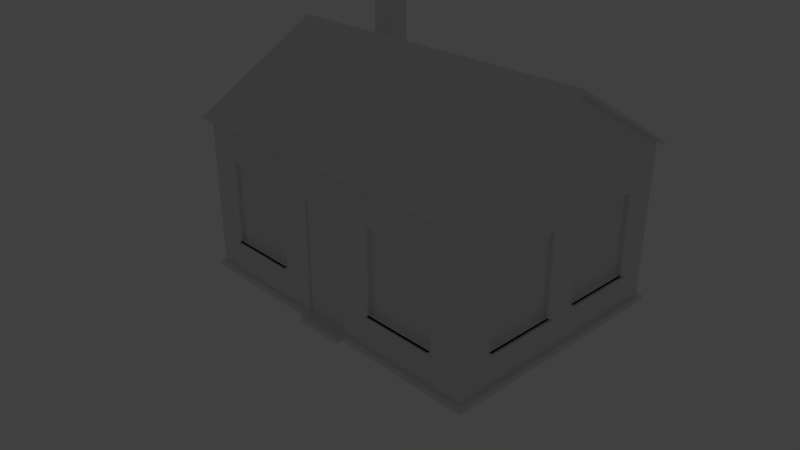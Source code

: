 # Source: Casa_Cliche.blend  (saved by Blender 2.79.0; exported with 4.5.12 LTS)
import bpy
from mathutils import Matrix  # noqa: F401  (used for matrix-valued properties, if any)

bpy.ops.wm.read_factory_settings(use_empty=True)
scene = bpy.context.scene
scene.name = 'Scene'

# ---- collections
col_collection_1 = bpy.data.collections.new('Collection 1'); scene.collection.children.link(col_collection_1)

# ---- world
world_world = bpy.data.worlds.new('World'); scene.world = world_world
world_world.color = (0.05088, 0.05088, 0.05088)
world_world.use_sun_shadow = False
world_world.sun_shadow_jitter_overblur = 0.0
world_world.cycles.sampling_method = 'MANUAL'

# ---- cameras
cam_camera = bpy.data.cameras.new('Camera')
cam_camera.clip_end = 100.0
cam_camera.lens = 35.0
cam_camera.sensor_width = 32.0
cam_camera.sensor_height = 18.0
cam_camera.ortho_scale = 7.314
cam_camera.dof.focus_distance = 0.0
cam_camera.dof.aperture_fstop = 128.0

# ---- lights
light_lamp = bpy.data.lights.new('Lamp', 'POINT')
light_lamp.transmission_factor = 0.0
light_lamp.cutoff_distance = 30.0
light_lamp.energy = 100.0
light_lamp.shadow_buffer_clip_start = 1.001
light_lamp.shadow_soft_size = 0.1
light_lamp.shadow_maximum_resolution = 0.006
light_lamp.use_absolute_resolution = True

# ---- meshes
me_cube = bpy.data.meshes.new('Cube')
me_cube.from_pydata([(1.202, 1.543, -0.9272), (2.89, 1.499, 1.0), (0.5997, 1.543, -0.9273), (-1.093, 1.499, 1.0), (0.6007, 1.543, -1.0), (-1.093, 1.499, 0.9619), (2.89, 1.499, 0.9616), (2.944, 1.499, 1.0), (-1.093, 1.597, 0.9378), (-1.155, 1.499, 1.0), (2.89, 1.597, 0.9378), (2.944, 1.499, 0.9616), (2.944, 1.499, 0.9616), (2.944, 1.499, 0.9616), (-1.155, 1.499, 0.9616), (-1.155, 1.499, 0.9616), (-1.155, 1.499, 0.9616), (-1.093, 1.537, 0.938), (2.89, 1.537, 0.938), (2.944, 1.597, 0.9378), (-1.093, 1.537, 0.938), (2.89, 1.537, 0.938), (-1.093, 1.537, 0.938), (2.89, 1.537, 0.938), (-1.155, 1.597, 0.9378), (2.944, 1.537, 0.938), (2.944, 1.537, 0.938), (2.944, 1.537, 0.938), (-1.155, 1.537, 0.938), (-1.155, 1.537, 0.938), (-1.155, 1.537, 0.938), (-1.093, 1.499, 0.4778), (2.89, 1.499, 0.4778), (-1.093, 1.499, -0.5188), (2.89, 1.499, -0.519), (2.488, 1.499, 0.4778), (2.488, 1.499, -0.5188), (-0.6973, 1.499, -0.5188), (-0.6973, 1.499, 0.4778), (0.2045, 1.499, -0.5188), (0.2045, 1.499, 0.4778), (1.589, 1.499, -0.5188), (1.589, 1.499, 0.4778), (2.488, 1.447, 0.4778), (2.488, 1.447, -0.5188), (1.589, 1.447, -0.5188), (1.589, 1.447, 0.4778), (-0.6973, 1.447, -0.5188), (-0.6973, 1.447, 0.4778), (0.2045, 1.447, -0.5188), (0.2045, 1.447, 0.4778), (-0.6973, 1.547, -0.5188), (0.2045, 1.547, -0.5188), (2.488, 1.547, -0.5188), (1.589, 1.547, -0.5188), (-0.6973, 1.499, -0.5466), (0.2045, 1.499, -0.5466), (-0.6973, 1.547, -0.5466), (0.2045, 1.547, -0.5466), (2.488, 1.499, -0.5467), (1.589, 1.499, -0.5467), (2.488, 1.547, -0.5467), (1.589, 1.547, -0.5467), (2.89, 1.096, -0.519), (2.89, 1.096, 0.4775), (2.89, 0.196, -0.519), (2.89, 0.196, 0.4769), (2.84, 1.096, -0.5188), (2.84, 1.096, 0.4775), (2.84, 0.196, -0.5188), (2.84, 0.196, 0.4769), (2.945, 1.096, -0.5192), (2.945, 0.196, -0.5192), (2.89, 1.096, -0.519), (2.89, 0.196, -0.519), (2.945, 1.096, -0.5192), (2.945, 0.196, -0.5192), (2.89, 1.096, -0.547), (2.89, 0.196, -0.547), (2.944, 1.096, -0.5472), (2.944, 0.196, -0.5472), (2.89, 1.499, -0.9269), (-1.093, 1.499, -0.9276), (2.943, 1.499, -1.0), (2.943, 1.499, -0.9269), (-1.143, 1.499, -1.0), (-1.143, 1.499, -0.9276), (-1.093, 1.543, -1.0), (2.89, 1.543, -1.0), (2.89, 1.543, -0.9269), (-1.093, 1.543, -0.9276), (2.89, 1.543, -1.0), (2.89, 1.543, -0.9269), (2.943, 1.543, -1.0), (2.943, 1.543, -0.9269), (-1.143, 1.543, -1.0), (-1.143, 1.543, -0.9276), (0.6003, 1.499, 0.4778), (0.6003, 1.499, -0.9273), (0.6003, 1.499, -0.5188), (1.201, 1.499, -0.9272), (1.2, 1.543, -1.0), (1.205, 1.499, 0.4778), (1.202, 1.499, -0.5188), (1.202, -1.543, -0.9272), (2.89, -1.499, 1.0), (0.5997, -1.543, -0.9273), (-1.093, -1.499, 1.0), (0.6007, -1.543, -1.0), (-1.093, 0.0, 1.879), (2.89, 0.0, -1.0), (2.89, 0.0, 1.879), (-1.093, -1.499, 0.9619), (2.89, -1.499, 0.9616), (2.89, 0.0, 1.824), (-1.093, 0.0, 1.824), (2.944, 0.0, 1.879), (2.944, -1.499, 1.0), (-1.093, 0.0, 1.879), (2.89, 0.0, 1.879), (-1.155, 0.0, 1.879), (-1.093, -1.597, 0.9378), (-1.093, 0.0, 1.879), (2.89, 0.0, 1.879), (-1.155, -1.499, 1.0), (2.89, -1.597, 0.9378), (2.944, -1.499, 0.9616), (2.944, 0.0, 1.824), (2.944, 0.0, 1.879), (2.944, -1.499, 0.9616), (2.944, 0.0, 1.824), (2.944, 0.0, 1.879), (2.944, -1.499, 0.9616), (2.944, 0.0, 1.824), (-1.155, -1.499, 0.9616), (-1.155, 0.0, 1.824), (-1.155, 0.0, 1.879), (-1.155, -1.499, 0.9616), (-1.155, 0.0, 1.824), (-1.155, 0.0, 1.879), (-1.155, -1.499, 0.9616), (-1.155, 0.0, 1.824), (-1.093, -1.537, 0.938), (2.89, -1.537, 0.938), (2.944, -1.597, 0.9378), (-1.093, -1.537, 0.938), (2.89, -1.537, 0.938), (-1.093, -1.537, 0.938), (2.89, -1.537, 0.938), (-1.155, -1.597, 0.9378), (2.944, -1.537, 0.938), (2.944, -1.537, 0.938), (2.944, -1.537, 0.938), (-1.155, -1.537, 0.938), (-1.155, -1.537, 0.938), (-1.155, -1.537, 0.938), (-1.093, -1.499, 0.4778), (2.89, -1.499, 0.4778), (-1.093, -1.499, -0.5188), (2.89, -1.499, -0.519), (2.488, -1.499, 0.4778), (2.488, -1.499, -0.5188), (-0.6973, -1.499, -0.5188), (-0.6973, -1.499, 0.4778), (0.2045, -1.499, -0.5188), (0.2045, -1.499, 0.4778), (1.589, -1.499, -0.5188), (1.589, -1.499, 0.4778), (2.488, -1.447, 0.4778), (2.488, -1.447, -0.5188), (1.589, -1.447, -0.5188), (1.589, -1.447, 0.4778), (-0.6973, -1.447, -0.5188), (-0.6973, -1.447, 0.4778), (0.2045, -1.447, -0.5188), (0.2045, -1.447, 0.4778), (-0.6973, -1.547, -0.5188), (0.2045, -1.547, -0.5188), (2.488, -1.547, -0.5188), (1.589, -1.547, -0.5188), (-0.6973, -1.499, -0.5466), (0.2045, -1.499, -0.5466), (-0.6973, -1.547, -0.5466), (0.2045, -1.547, -0.5466), (2.488, -1.499, -0.5467), (1.589, -1.499, -0.5467), (2.488, -1.547, -0.5467), (1.589, -1.547, -0.5467), (2.89, 0.0, 0.4768), (2.89, 0.0, -0.519), (2.89, -1.096, -0.519), (2.89, -1.096, 0.4775), (2.89, -0.196, -0.519), (2.89, -0.196, 0.4769), (2.84, -1.096, -0.5188), (2.84, -1.096, 0.4775), (2.84, -0.196, -0.5188), (2.84, -0.196, 0.4769), (2.89, 0.0, 0.9633), (-1.093, 0.0, 0.9627), (2.945, -1.096, -0.5192), (2.945, -0.196, -0.5192), (2.89, -1.096, -0.519), (2.89, -0.196, -0.519), (2.945, -1.096, -0.5192), (2.945, -0.196, -0.5192), (2.89, -1.096, -0.547), (2.89, -0.196, -0.547), (2.944, -1.096, -0.5472), (2.944, -0.196, -0.5472), (2.89, -1.499, -0.9269), (2.89, 0.0, -0.9269), (-1.093, -1.499, -0.9276), (-1.093, 0.0, -0.9276), (2.89, 0.0, -1.0), (2.89, 0.0, -0.9269), (2.943, -1.499, -1.0), (2.943, 0.0, -1.0), (2.943, -1.499, -0.9269), (2.943, 0.0, -0.9269), (-1.143, -1.499, -1.0), (-1.143, 0.0, -1.0), (-1.143, -1.499, -0.9276), (-1.143, 0.0, -0.9276), (-1.093, -1.543, -1.0), (2.89, -1.543, -1.0), (2.89, -1.543, -0.9269), (-1.093, -1.543, -0.9276), (2.89, -1.543, -1.0), (2.89, -1.543, -0.9269), (2.943, -1.543, -1.0), (2.943, -1.543, -0.9269), (-1.143, -1.543, -1.0), (-1.143, -1.543, -0.9276), (0.6003, -1.499, 0.4778), (0.6003, -1.499, -0.9273), (0.6003, -1.499, -0.5188), (1.201, -1.499, -0.9272), (1.2, -1.543, -1.0), (1.205, -1.499, 0.4778), (1.202, -1.499, -0.5188), (1.205, -1.472, 0.4778), (0.6003, -1.472, 0.4778), (1.201, -1.472, -0.9272), (0.6003, -1.472, -0.9273), (0.6003, -1.472, -0.5188), (1.202, -1.472, -0.5188), (1.202, -1.628, -0.9272), (0.5997, -1.628, -0.9273), (1.2, -1.628, -1.0), (0.6007, -1.628, -1.0), (2.89, 1.329, 1.059), (-1.093, 1.329, 1.059), (-1.093, 1.329, 1.1), (2.89, 1.329, 1.1), (2.944, 1.329, 1.059), (2.944, 1.329, 1.059), (2.944, 1.329, 1.1), (2.944, 1.329, 1.059), (-1.155, 1.329, 1.059), (-1.155, 1.329, 1.059), (-1.155, 1.329, 1.1), (-1.155, 1.329, 1.059), (-0.6965, 1.329, 1.1), (-0.6965, 0.0, 1.879), (-0.6965, 0.8718, 1.368), (-1.093, 0.8718, 1.368), (-1.028, 0.9796, 1.38), (-1.028, 1.287, 1.2), (-0.7615, 1.287, 1.2), (-0.7615, 0.9796, 1.38), (-1.028, 0.9796, 1.38), (-1.028, 1.287, 1.2), (-0.7615, 1.287, 1.2), (-0.7615, 0.9796, 1.38), (-1.031, 0.982, 1.982), (-1.031, 1.286, 1.981), (-0.7671, 1.286, 1.981), (-0.7671, 0.982, 1.982)], [(214, 110)], [(13, 12, 26, 27), (82, 98, 2, 90), (81, 92, 89), (15, 16, 30, 29), (9, 3, 8, 24), (251, 6, 11, 255), (3, 1, 10, 8), (1, 7, 19, 10), (14, 15, 29, 28), (16, 9, 24, 30), (254, 263, 265, 264, 123), (12, 11, 25, 26), (252, 115, 135, 259), (255, 11, 12, 256), (256, 12, 13, 258), (258, 257, 131, 133), (254, 123, 131, 257), (259, 135, 138, 260), (260, 138, 141, 262), (262, 261, 9, 16), (5, 14, 28, 17), (253, 3, 9, 261), (21, 23, 27, 26), (21, 20, 22, 23), (23, 10, 19, 27), (18, 17, 20, 21), (22, 20, 29, 30), (20, 17, 28, 29), (22, 8, 10, 23), (18, 21, 26, 25), (8, 22, 30, 24), (11, 6, 18, 25), (7, 13, 27, 19), (6, 5, 17, 18), (32, 35, 42, 102, 97, 40, 38, 31, 5, 6), (34, 36, 35, 32), (36, 41, 45, 44), (38, 37, 33, 31), (40, 39, 49, 50), (42, 41, 103, 102), (43, 44, 45, 46), (42, 35, 43, 46), (35, 36, 44, 43), (41, 42, 46, 45), (50, 49, 47, 48), (39, 37, 47, 49), (38, 40, 50, 48), (37, 38, 48, 47), (51, 37, 55, 57), (41, 36, 59, 60), (55, 56, 58, 57), (37, 39, 56, 55), (52, 51, 57, 58), (39, 52, 58, 56), (60, 59, 61, 62), (36, 53, 61, 59), (54, 41, 60, 62), (53, 54, 62, 61), (188, 66, 64, 32, 6, 198), (189, 65, 66, 188), (70, 69, 67, 68), (64, 63, 34, 32), (64, 66, 70, 68), (63, 64, 68, 67), (66, 65, 69, 70), (65, 63, 67, 69), (198, 6, 251, 114), (5, 199, 115, 252), (63, 65, 74, 73), (74, 76, 80, 78), (65, 72, 76, 74), (71, 63, 73, 75), (72, 71, 75, 76), (77, 78, 80, 79), (73, 74, 78, 77), (75, 73, 77, 79), (76, 75, 79, 80), (81, 215, 219, 84), (211, 81, 34, 63, 65, 189), (81, 100, 103, 41, 36, 34), (82, 213, 199, 5, 31, 33), (81, 211, 215), (0, 100, 81, 89), (83, 84, 219, 217), (101, 0, 89, 88), (2, 98, 100, 0), (221, 223, 86, 85), (213, 82, 86, 223), (84, 83, 93, 94), (88, 89, 92, 91), (87, 90, 2, 4), (91, 92, 94, 93), (90, 87, 95, 96), (81, 84, 94, 92), (85, 86, 96, 95), (93, 83, 217, 221, 85, 95, 87, 4, 101, 88, 91), (4, 2, 0, 101), (86, 82, 90, 96), (99, 98, 82, 33, 37, 39), (97, 99, 39, 40), (103, 100, 98, 99), (102, 103, 99, 97), (109, 118, 119, 111), (132, 152, 151, 129), (111, 116, 127, 114), (115, 135, 120, 109), (212, 227, 106, 235), (210, 226, 229), (137, 154, 155, 140), (124, 149, 121, 107), (114, 127, 126, 113), (109, 120, 136, 118), (107, 121, 125, 105), (105, 125, 144, 117), (134, 153, 154, 137), (140, 155, 149, 124), (105, 123, 264, 122, 107), (129, 151, 150, 126), (112, 134, 135, 115), (118, 122, 264, 123, 119), (116, 128, 130, 127), (127, 130, 129, 126), (128, 131, 133, 130), (130, 133, 132, 129), (132, 133, 131, 117), (123, 131, 128, 119), (105, 117, 131, 123), (119, 128, 116, 111), (134, 137, 138, 135), (137, 140, 141, 138), (135, 138, 136, 120), (141, 140, 124, 139), (138, 141, 139, 136), (112, 142, 153, 134), (118, 136, 139, 122), (122, 139, 124, 107), (146, 151, 152, 148), (146, 148, 147, 145), (148, 152, 144, 125), (143, 146, 145, 142), (147, 155, 154, 145), (145, 154, 153, 142), (147, 148, 125, 121), (143, 150, 151, 146), (121, 149, 155, 147), (126, 150, 143, 113), (117, 144, 152, 132), (113, 143, 142, 112), (157, 113, 112, 156, 163, 165, 234, 239, 167, 160), (159, 157, 160, 161), (161, 169, 170, 166), (163, 156, 158, 162), (165, 175, 174, 164), (167, 239, 240, 166), (168, 171, 170, 169), (167, 171, 168, 160), (160, 168, 169, 161), (166, 170, 171, 167), (175, 173, 172, 174), (164, 174, 172, 162), (163, 173, 175, 165), (162, 172, 173, 163), (176, 182, 180, 162), (166, 185, 184, 161), (180, 182, 183, 181), (162, 180, 181, 164), (177, 183, 182, 176), (164, 181, 183, 177), (185, 187, 186, 184), (161, 184, 186, 178), (179, 187, 185, 166), (178, 186, 187, 179), (188, 198, 113, 157, 191, 193), (189, 188, 193, 192), (197, 195, 194, 196), (191, 157, 159, 190), (191, 195, 197, 193), (190, 194, 195, 191), (193, 197, 196, 192), (192, 196, 194, 190), (198, 114, 113), (112, 115, 199), (190, 202, 203, 192), (203, 207, 209, 205), (192, 203, 205, 201), (200, 204, 202, 190), (201, 205, 204, 200), (206, 208, 209, 207), (202, 206, 207, 203), (204, 208, 206, 202), (205, 209, 208, 204), (210, 218, 219, 215), (211, 189, 192, 190, 159, 210), (210, 159, 161, 166, 240, 237), (212, 158, 156, 112, 199, 213), (210, 215, 211), (104, 226, 210, 237), (216, 217, 219, 218), (238, 225, 226, 104), (106, 104, 237, 235), (221, 220, 222, 223), (213, 223, 222, 212), (218, 231, 230, 216), (225, 228, 229, 226), (224, 108, 106, 227), (228, 230, 231, 229), (227, 233, 232, 224), (210, 229, 231, 218), (220, 232, 233, 222), (230, 228, 225, 238, 108, 224, 232, 220, 221, 217, 216), (108, 238, 249, 250), (222, 233, 227, 212), (236, 164, 162, 158, 212, 235), (234, 165, 164, 236), (237, 240, 246, 243), (234, 236, 245, 242), (246, 245, 244, 243), (241, 242, 245, 246), (239, 234, 242, 241), (236, 235, 244, 245), (240, 239, 241, 246), (235, 237, 243, 244), (250, 249, 247, 248), (106, 108, 250, 248), (238, 104, 247, 249), (104, 106, 248, 247), (122, 266, 253, 261, 139), (141, 139, 261, 262), (15, 260, 262, 16), (14, 259, 260, 15), (1, 254, 257, 7), (13, 7, 257, 258), (130, 256, 258, 133), (127, 255, 256, 130), (5, 252, 259, 14), (1, 3, 253, 263, 254), (114, 251, 255, 127), (270, 269, 273, 274), (264, 265, 266, 122), (263, 253, 268, 269), (266, 265, 270, 267), (265, 263, 269, 270), (253, 266, 267, 268), (271, 274, 278, 275), (268, 267, 271, 272), (267, 270, 274, 271), (269, 268, 272, 273), (275, 278, 277, 276), (273, 272, 276, 277), (274, 273, 277, 278), (272, 271, 275, 276)])
me_cube.use_remesh_preserve_volume = False
me_cube.use_remesh_preserve_attributes = False
me_cube.use_mirror_vertex_groups = False
me_cube.update()

# ---- objects
ob_cube = bpy.data.objects.new('Cube', me_cube)
ob_lamp = bpy.data.objects.new('Lamp', light_lamp)
ob_camera = bpy.data.objects.new('Camera', cam_camera)

# ---- transforms, parenting, visibility, modifiers, constraints
ob_cube.location = (0.0974, 0.002026, 1.016)
ob_cube.lineart.crease_threshold = 0.0
ob_lamp.location = (-7.976, 7.992, 6.609)
ob_lamp.rotation_euler = (0.6503, 0.05522, 1.866)
ob_lamp.lock_rotations_4d = False
ob_lamp.empty_display_type = 'ARROWS'
ob_lamp.color = (0.0, 0.0, 0.0, 0.0)
ob_lamp.lineart.crease_threshold = 0.0
ob_camera.location = (7.481, -6.508, 5.344)
ob_camera.rotation_euler = (1.109, 0.0, 0.8149)
ob_camera.lock_rotations_4d = False
ob_camera.empty_display_type = 'ARROWS'
ob_camera.color = (0.0, 0.0, 0.0, 0.0)
ob_camera.display_type = 'WIRE'
ob_camera.lineart.crease_threshold = 0.0

# ---- collection membership
col_collection_1.objects.link(ob_cube)
col_collection_1.objects.link(ob_lamp)
col_collection_1.objects.link(ob_camera)

# ---- scene / render settings (as saved in the file)
scene.camera = ob_camera
scene.frame_start = 1; scene.frame_end = 250; scene.frame_set(0)
scene.render.engine = 'BLENDER_EEVEE_NEXT'
scene.render.resolution_percentage = 50
scene.render.dither_intensity = 0.0
scene.cycles.use_denoising = False
scene.cycles.samples = 128
scene.cycles.sampling_pattern = 'TABULATED_SOBOL'
scene.cycles.use_adaptive_sampling = False
scene.cycles.use_light_tree = False
scene.cycles.blur_glossy = 0.0
scene.cycles.sample_clamp_indirect = 0.0
scene.view_settings.view_transform = 'Standard'
bpy.context.view_layer.update()
